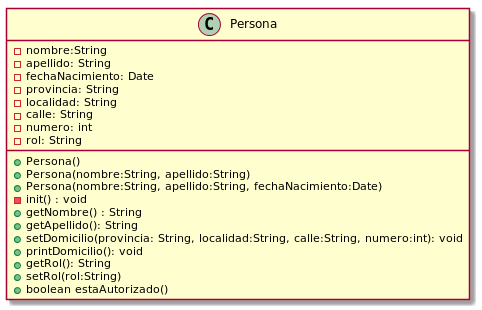

The diagram above was rendered by PlantUML. Its source (embedded in the PNG):
@startuml

class Persona {
    - nombre:String
    - apellido: String
    - fechaNacimiento: Date
    - provincia: String
    - localidad: String
    - calle: String
    - numero: int
    - rol: String

    + Persona()

    + Persona(nombre:String, apellido:String)

    + Persona(nombre:String, apellido:String, fechaNacimiento:Date)

    - init() : void

    + getNombre() : String

    +  getApellido(): String

    +  setDomicilio(provincia: String, localidad:String, calle:String, numero:int): void

    +  printDomicilio(): void
    
    +  getRol(): String

    +  setRol(rol:String)

    + boolean estaAutorizado()
}

@enduml